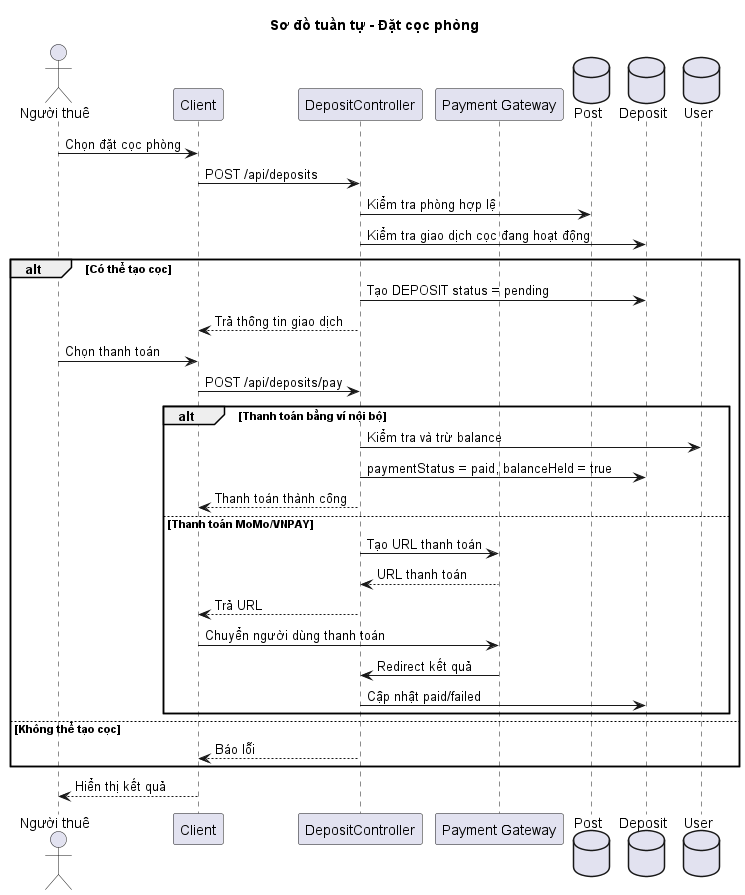

The diagram above was rendered by PlantUML. Its source (embedded in the PNG):
@startuml
title Sơ đồ tuần tự - Đặt cọc phòng

actor "Người thuê" as Tenant
participant "Client" as Client
participant "DepositController" as DepositController
participant "Payment Gateway" as PaymentGateway
database "Post" as PostDB
database "Deposit" as DepositDB
database "User" as UserDB

Tenant -> Client: Chọn đặt cọc phòng
Client -> DepositController: POST /api/deposits
DepositController -> PostDB: Kiểm tra phòng hợp lệ
DepositController -> DepositDB: Kiểm tra giao dịch cọc đang hoạt động
alt Có thể tạo cọc
    DepositController -> DepositDB: Tạo DEPOSIT status = pending
    DepositController --> Client: Trả thông tin giao dịch
    Tenant -> Client: Chọn thanh toán
    Client -> DepositController: POST /api/deposits/pay
    alt Thanh toán bằng ví nội bộ
        DepositController -> UserDB: Kiểm tra và trừ balance
        DepositController -> DepositDB: paymentStatus = paid, balanceHeld = true
        DepositController --> Client: Thanh toán thành công
    else Thanh toán MoMo/VNPAY
        DepositController -> PaymentGateway: Tạo URL thanh toán
        PaymentGateway --> DepositController: URL thanh toán
        DepositController --> Client: Trả URL
        Client -> PaymentGateway: Chuyển người dùng thanh toán
        PaymentGateway -> DepositController: Redirect kết quả
        DepositController -> DepositDB: Cập nhật paid/failed
    end
else Không thể tạo cọc
    DepositController --> Client: Báo lỗi
end
Client --> Tenant: Hiển thị kết quả

@enduml